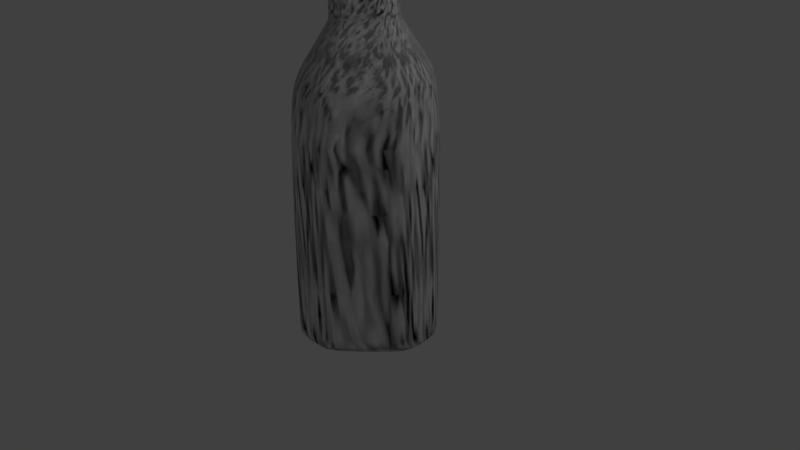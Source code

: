 # Source: bottle.blend  (saved by Blender 2.78.0; exported with 4.5.12 LTS)
import bpy
from mathutils import Matrix  # noqa: F401  (used for matrix-valued properties, if any)

bpy.ops.wm.read_factory_settings(use_empty=True)
scene = bpy.context.scene
scene.name = 'Scene'

# ---- collections
col_collection_1 = bpy.data.collections.new('Collection 1'); scene.collection.children.link(col_collection_1)

# ---- materials (node trees are filled in below, after node groups)
mat_material = bpy.data.materials.new('Material')
mat_material.alpha_threshold = 0.0
mat_material.use_transparent_shadow = False
mat_material.roughness = 0.5
mat_material.line_color = (0.0, 0.0, 0.0, 1.0)

# ---- material node trees

# ---- world
world_world = bpy.data.worlds.new('World'); scene.world = world_world
world_world.color = (0.05088, 0.05088, 0.05088)
world_world.use_sun_shadow = False
world_world.sun_shadow_jitter_overblur = 0.0
world_world.cycles.sampling_method = 'MANUAL'

# ---- cameras
cam_camera = bpy.data.cameras.new('Camera')
cam_camera.clip_end = 100.0
cam_camera.lens = 35.0
cam_camera.sensor_width = 32.0
cam_camera.sensor_height = 18.0
cam_camera.ortho_scale = 7.314
cam_camera.dof.focus_distance = 0.0
cam_camera.dof.aperture_fstop = 128.0

# ---- lights
light_lamp = bpy.data.lights.new('Lamp', 'POINT')
light_lamp.transmission_factor = 0.0
light_lamp.cutoff_distance = 30.0
light_lamp.energy = 100.0
light_lamp.shadow_buffer_clip_start = 1.001
light_lamp.shadow_soft_size = 0.1
light_lamp.shadow_maximum_resolution = 0.006
light_lamp.use_absolute_resolution = True

# ---- meshes
me_cube = bpy.data.meshes.new('Cube')
me_cube.from_pydata([(0.1538, 0.9143, -1.0), (0.3112, 0.8491, -1.0), (0.8491, 0.3112, -1.0), (0.9143, 0.1538, -1.0), (0.9143, -0.1538, -1.0), (0.8491, -0.3112, -1.0), (0.3112, -0.8491, -1.0), (0.1538, -0.9143, -1.0), (-0.1538, -0.9143, -1.0), (-0.3112, -0.8491, -1.0), (-0.8491, -0.3112, -1.0), (-0.9143, -0.1538, -1.0), (-0.9143, 0.1538, -1.0), (-0.8491, 0.3112, -1.0), (-0.3112, 0.8491, -1.0), (-0.1538, 0.9143, -1.0), (1.0, 0.1683, 2.249), (0.9287, 0.3404, 2.249), (0.3404, 0.9287, 2.249), (0.1683, 1.0, 2.249), (0.1683, -1.0, 2.249), (0.3404, -0.9287, 2.249), (0.9287, -0.3404, 2.249), (1.0, -0.1683, 2.249), (-1.0, -0.1683, 2.249), (-0.9287, -0.3404, 2.249), (-0.3404, -0.9287, 2.249), (-0.1683, -1.0, 2.249), (-0.1683, 1.0, 2.249), (-0.3404, 0.9287, 2.249), (-0.9287, 0.3404, 2.249), (-1.0, 0.1683, 2.249), (0.07562, 0.4494, 3.024), (0.153, 0.4173, 3.024), (0.4173, 0.153, 3.024), (0.4494, 0.07562, 3.024), (0.4494, -0.07562, 3.024), (0.4173, -0.153, 3.024), (0.153, -0.4173, 3.024), (0.07562, -0.4494, 3.024), (-0.07562, -0.4494, 3.024), (-0.153, -0.4173, 3.024), (-0.4173, -0.153, 3.024), (-0.4494, -0.07562, 3.024), (-0.4494, 0.07562, 3.024), (-0.4173, 0.153, 3.024), (-0.153, 0.4173, 3.024), (-0.07562, 0.4494, 3.024), (0.07562, 0.4494, 3.565), (0.153, 0.4173, 3.565), (0.4173, 0.153, 3.565), (0.4494, 0.07562, 3.565), (0.4494, -0.07562, 3.565), (0.4173, -0.153, 3.565), (0.153, -0.4173, 3.565), (0.07562, -0.4494, 3.565), (-0.07562, -0.4494, 3.565), (-0.153, -0.4173, 3.565), (-0.4173, -0.153, 3.565), (-0.4494, -0.07562, 3.565), (-0.4494, 0.07562, 3.565), (-0.4173, 0.153, 3.565), (-0.153, 0.4173, 3.565), (-0.07562, 0.4494, 3.565), (0.09308, 0.5532, 3.565), (0.1883, 0.5137, 3.565), (0.5137, 0.1883, 3.565), (0.5532, 0.09308, 3.565), (0.5532, -0.09308, 3.565), (0.5137, -0.1883, 3.565), (0.1883, -0.5137, 3.565), (0.09308, -0.5532, 3.565), (-0.09308, -0.5532, 3.565), (-0.1883, -0.5137, 3.565), (-0.5137, -0.1883, 3.565), (-0.5532, -0.09308, 3.565), (-0.5532, 0.09308, 3.565), (-0.5137, 0.1883, 3.565), (-0.1883, 0.5137, 3.565), (-0.09308, 0.5532, 3.565), (0.09308, 0.5532, 3.946), (0.1883, 0.5137, 3.946), (0.5137, 0.1883, 3.946), (0.5532, 0.09308, 3.946), (0.5532, -0.09308, 3.946), (0.5137, -0.1883, 3.946), (0.1883, -0.5137, 3.946), (0.09308, -0.5532, 3.946), (-0.09308, -0.5532, 3.946), (-0.1883, -0.5137, 3.946), (-0.5137, -0.1883, 3.946), (-0.5532, -0.09308, 3.946), (-0.5532, 0.09308, 3.946), (-0.5137, 0.1883, 3.946), (-0.1883, 0.5137, 3.946), (-0.09308, 0.5532, 3.946), (0.07002, 0.4161, 3.946), (0.1416, 0.3864, 3.946), (0.3864, 0.1416, 3.946), (0.4161, 0.07002, 3.946), (0.4161, -0.07002, 3.946), (0.3864, -0.1416, 3.946), (0.1416, -0.3864, 3.946), (0.07002, -0.4161, 3.946), (-0.07002, -0.4161, 3.946), (-0.1416, -0.3864, 3.946), (-0.3864, -0.1416, 3.946), (-0.4161, -0.07002, 3.946), (-0.4161, 0.07002, 3.946), (-0.3864, 0.1416, 3.946), (-0.1416, 0.3864, 3.946), (-0.07002, 0.4161, 3.946), (0.07002, 0.4161, 3.761), (0.1416, 0.3864, 3.761), (0.3864, 0.1416, 3.761), (0.4161, 0.07002, 3.761), (0.4161, -0.07002, 3.761), (0.3864, -0.1416, 3.761), (0.1416, -0.3864, 3.761), (0.07002, -0.4161, 3.761), (-0.07002, -0.4161, 3.761), (-0.1416, -0.3864, 3.761), (-0.3864, -0.1416, 3.761), (-0.4161, -0.07002, 3.761), (-0.4161, 0.07002, 3.761), (-0.3864, 0.1416, 3.761), (-0.1416, 0.3864, 3.761), (-0.07002, 0.4161, 3.761), (0.05067, 0.3011, 3.761), (0.1025, 0.2797, 3.761), (0.2797, 0.1025, 3.761), (0.3011, 0.05067, 3.761), (0.3011, -0.05067, 3.761), (0.2797, -0.1025, 3.761), (0.1025, -0.2797, 3.761), (0.05067, -0.3011, 3.761), (-0.05067, -0.3011, 3.761), (-0.1025, -0.2797, 3.761), (-0.2797, -0.1025, 3.761), (-0.3011, -0.05067, 3.761), (-0.3011, 0.05067, 3.761), (-0.2797, 0.1025, 3.761), (-0.1025, 0.2797, 3.761), (-0.05067, 0.3011, 3.761), (0.1683, 1.0, -0.8529), (0.3404, 0.9287, -0.8529), (1.0, 0.1683, -0.8529), (0.9287, 0.3404, -0.8529), (1.0, -0.1683, -0.8529), (0.9287, -0.3404, -0.8529), (0.1683, -1.0, -0.8529), (0.3404, -0.9287, -0.8529), (-0.1683, -1.0, -0.8529), (-0.3404, -0.9287, -0.8529), (-1.0, -0.1683, -0.8529), (-0.9287, -0.3404, -0.8529), (-1.0, 0.1683, -0.8529), (-0.9287, 0.3404, -0.8529), (-0.1683, 1.0, -0.8529), (-0.3404, 0.9287, -0.8529), (0.1775, 0.4844, -1.0), (0.08776, 0.5216, -1.0), (0.5216, 0.08776, -1.0), (0.4844, 0.1775, -1.0), (0.4844, -0.1775, -1.0), (0.5216, -0.08776, -1.0), (0.08776, -0.5216, -1.0), (0.1775, -0.4844, -1.0), (-0.1775, -0.4844, -1.0), (-0.08776, -0.5216, -1.0), (-0.5216, -0.08776, -1.0), (-0.4844, -0.1775, -1.0), (-0.4844, 0.1775, -1.0), (-0.5216, 0.08777, -1.0), (-0.08776, 0.5216, -1.0), (-0.1775, 0.4844, -1.0), (-0.2856, -0.7792, 2.476), (-0.7792, -0.2856, 2.476), (-0.839, -0.1412, 2.476), (-0.839, 0.1412, 2.476), (0.1412, 0.839, 2.476), (0.2856, 0.7792, 2.476), (-0.7792, 0.2856, 2.476), (-0.2856, 0.7792, 2.476), (0.839, -0.1412, 2.476), (0.7792, -0.2856, 2.476), (0.7792, 0.2856, 2.476), (-0.1412, -0.839, 2.476), (-0.1412, 0.839, 2.476), (0.839, 0.1412, 2.476), (0.2856, -0.7792, 2.476), (0.1412, -0.839, 2.476), (-0.07562, -0.4494, 3.087), (-0.153, -0.4173, 3.087), (0.07562, -0.4494, 3.087), (-0.4173, -0.153, 3.087), (-0.4494, -0.07562, 3.087), (-0.4494, 0.07562, 3.087), (-0.4173, 0.153, 3.087), (-0.153, 0.4173, 3.087), (-0.07562, 0.4494, 3.087), (0.07562, 0.4494, 3.087), (0.153, 0.4173, 3.087), (0.4173, 0.153, 3.087), (0.4494, 0.07562, 3.087), (0.4494, -0.07562, 3.087), (0.4173, -0.153, 3.087), (0.153, -0.4173, 3.087), (0.1538, 0.9143, -1.0), (0.3112, 0.8491, -1.0), (0.8491, 0.3112, -1.0), (0.9143, 0.1538, -1.0), (0.9143, -0.1538, -1.0), (0.8491, -0.3112, -1.0), (0.3112, -0.8491, -1.0), (0.1538, -0.9143, -1.0), (-0.1538, -0.9143, -1.0), (-0.3112, -0.8491, -1.0), (-0.8491, -0.3112, -1.0), (-0.9143, -0.1538, -1.0), (-0.9143, 0.1538, -1.0), (-0.8491, 0.3112, -1.0), (-0.3112, 0.8491, -1.0), (-0.1538, 0.9143, -1.0), (1.0, 0.1683, 2.249), (0.9287, 0.3404, 2.249), (0.3404, 0.9287, 2.249), (0.1683, 1.0, 2.249), (0.1683, -1.0, 2.249), (0.3404, -0.9287, 2.249), (0.9287, -0.3404, 2.249), (1.0, -0.1683, 2.249), (-1.0, -0.1683, 2.249), (-0.9287, -0.3404, 2.249), (-0.3404, -0.9287, 2.249), (-0.1683, -1.0, 2.249), (-0.1683, 1.0, 2.249), (-0.3404, 0.9287, 2.249), (-0.9287, 0.3404, 2.249), (-1.0, 0.1683, 2.249), (0.07562, 0.4494, 3.024), (0.153, 0.4173, 3.024), (0.4173, 0.153, 3.024), (0.4494, 0.07562, 3.024), (0.4494, -0.07562, 3.024), (0.4173, -0.153, 3.024), (0.153, -0.4173, 3.024), (0.07562, -0.4494, 3.024), (-0.07562, -0.4494, 3.024), (-0.153, -0.4173, 3.024), (-0.4173, -0.153, 3.024), (-0.4494, -0.07562, 3.024), (-0.4494, 0.07562, 3.024), (-0.4173, 0.153, 3.024), (-0.153, 0.4173, 3.024), (-0.07562, 0.4494, 3.024), (0.07562, 0.4494, 3.565), (0.153, 0.4173, 3.565), (0.4173, 0.153, 3.565), (0.4494, 0.07562, 3.565), (0.4494, -0.07562, 3.565), (0.4173, -0.153, 3.565), (0.153, -0.4173, 3.565), (0.07562, -0.4494, 3.565), (-0.07562, -0.4494, 3.565), (-0.153, -0.4173, 3.565), (-0.4173, -0.153, 3.565), (-0.4494, -0.07562, 3.565), (-0.4494, 0.07562, 3.565), (-0.4173, 0.153, 3.565), (-0.153, 0.4173, 3.565), (-0.07562, 0.4494, 3.565), (0.09308, 0.5532, 3.565), (0.1883, 0.5137, 3.565), (0.5137, 0.1883, 3.565), (0.5532, 0.09308, 3.565), (0.5532, -0.09308, 3.565), (0.5137, -0.1883, 3.565), (0.1883, -0.5137, 3.565), (0.09308, -0.5532, 3.565), (-0.09308, -0.5532, 3.565), (-0.1883, -0.5137, 3.565), (-0.5137, -0.1883, 3.565), (-0.5532, -0.09308, 3.565), (-0.5532, 0.09308, 3.565), (-0.5137, 0.1883, 3.565), (-0.1883, 0.5137, 3.565), (-0.09308, 0.5532, 3.565), (0.09308, 0.5532, 3.946), (0.1883, 0.5137, 3.946), (0.5137, 0.1883, 3.946), (0.5532, 0.09308, 3.946), (0.5532, -0.09308, 3.946), (0.5137, -0.1883, 3.946), (0.1883, -0.5137, 3.946), (0.09308, -0.5532, 3.946), (-0.09308, -0.5532, 3.946), (-0.1883, -0.5137, 3.946), (-0.5137, -0.1883, 3.946), (-0.5532, -0.09308, 3.946), (-0.5532, 0.09308, 3.946), (-0.5137, 0.1883, 3.946), (-0.1883, 0.5137, 3.946), (-0.09308, 0.5532, 3.946), (0.07002, 0.4161, 3.946), (0.1416, 0.3864, 3.946), (0.3864, 0.1416, 3.946), (0.4161, 0.07002, 3.946), (0.4161, -0.07002, 3.946), (0.3864, -0.1416, 3.946), (0.1416, -0.3864, 3.946), (0.07002, -0.4161, 3.946), (-0.07002, -0.4161, 3.946), (-0.1416, -0.3864, 3.946), (-0.3864, -0.1416, 3.946), (-0.4161, -0.07002, 3.946), (-0.4161, 0.07002, 3.946), (-0.3864, 0.1416, 3.946), (-0.1416, 0.3864, 3.946), (-0.07002, 0.4161, 3.946), (0.07002, 0.4161, 3.761), (0.1416, 0.3864, 3.761), (0.3864, 0.1416, 3.761), (0.4161, 0.07002, 3.761), (0.4161, -0.07002, 3.761), (0.3864, -0.1416, 3.761), (0.1416, -0.3864, 3.761), (0.07002, -0.4161, 3.761), (-0.07002, -0.4161, 3.761), (-0.1416, -0.3864, 3.761), (-0.3864, -0.1416, 3.761), (-0.4161, -0.07002, 3.761), (-0.4161, 0.07002, 3.761), (-0.3864, 0.1416, 3.761), (-0.1416, 0.3864, 3.761), (-0.07002, 0.4161, 3.761), (0.05067, 0.3011, 3.761), (0.1025, 0.2797, 3.761), (0.2797, 0.1025, 3.761), (0.3011, 0.05067, 3.761), (0.3011, -0.05067, 3.761), (0.2797, -0.1025, 3.761), (0.1025, -0.2797, 3.761), (0.05067, -0.3011, 3.761), (-0.05067, -0.3011, 3.761), (-0.1025, -0.2797, 3.761), (-0.2797, -0.1025, 3.761), (-0.3011, -0.05067, 3.761), (-0.3011, 0.05067, 3.761), (-0.2797, 0.1025, 3.761), (-0.1025, 0.2797, 3.761), (-0.05067, 0.3011, 3.761), (0.1683, 1.0, -0.8529), (0.3404, 0.9287, -0.8529), (1.0, 0.1683, -0.8529), (0.9287, 0.3404, -0.8529), (1.0, -0.1683, -0.8529), (0.9287, -0.3404, -0.8529), (0.1683, -1.0, -0.8529), (0.3404, -0.9287, -0.8529), (-0.1683, -1.0, -0.8529), (-0.3404, -0.9287, -0.8529), (-1.0, -0.1683, -0.8529), (-0.9287, -0.3404, -0.8529), (-1.0, 0.1683, -0.8529), (-0.9287, 0.3404, -0.8529), (-0.1683, 1.0, -0.8529), (-0.3404, 0.9287, -0.8529), (0.1775, 0.4844, -1.0), (0.08776, 0.5216, -1.0), (0.5216, 0.08776, -1.0), (0.4844, 0.1775, -1.0), (0.4844, -0.1775, -1.0), (0.5216, -0.08776, -1.0), (0.08776, -0.5216, -1.0), (0.1775, -0.4844, -1.0), (-0.1775, -0.4844, -1.0), (-0.08776, -0.5216, -1.0), (-0.5216, -0.08776, -1.0), (-0.4844, -0.1775, -1.0), (-0.4844, 0.1775, -1.0), (-0.5216, 0.08777, -1.0), (-0.08776, 0.5216, -1.0), (-0.1775, 0.4844, -1.0), (-0.2856, -0.7792, 2.476), (-0.7792, -0.2856, 2.476), (-0.839, -0.1412, 2.476), (-0.839, 0.1412, 2.476), (0.1412, 0.839, 2.476), (0.2856, 0.7792, 2.476), (-0.7792, 0.2856, 2.476), (-0.2856, 0.7792, 2.476), (0.839, -0.1412, 2.476), (0.7792, -0.2856, 2.476), (0.7792, 0.2856, 2.476), (-0.1412, -0.839, 2.476), (-0.1412, 0.839, 2.476), (0.839, 0.1412, 2.476), (0.2856, -0.7792, 2.476), (0.1412, -0.839, 2.476), (-0.07562, -0.4494, 3.087), (-0.153, -0.4173, 3.087), (0.07562, -0.4494, 3.087), (-0.4173, -0.153, 3.087), (-0.4494, -0.07562, 3.087), (-0.4494, 0.07562, 3.087), (-0.4173, 0.153, 3.087), (-0.153, 0.4173, 3.087), (-0.07562, 0.4494, 3.087), (0.07562, 0.4494, 3.087), (0.153, 0.4173, 3.087), (0.4173, 0.153, 3.087), (0.4494, 0.07562, 3.087), (0.4494, -0.07562, 3.087), (0.4173, -0.153, 3.087), (0.153, -0.4173, 3.087)], [], [(146, 16, 23, 148), (153, 26, 25, 155), (157, 30, 29, 159), (149, 22, 21, 151), (144, 0, 15, 158), (150, 20, 27, 152), (154, 24, 31, 156), (177, 176, 41, 42), (145, 18, 17, 147), (144, 19, 18, 145), (146, 3, 2, 147), (148, 23, 22, 149), (150, 7, 6, 151), (152, 27, 26, 153), (154, 11, 10, 155), (156, 31, 30, 157), (158, 15, 14, 159), (8, 9, 168, 169), (193, 192, 56, 57), (179, 178, 43, 44), (181, 180, 32, 33), (183, 182, 45, 46), (185, 184, 36, 37), (186, 181, 33, 34), (176, 187, 40, 41), (182, 179, 44, 45), (180, 188, 47, 32), (189, 186, 34, 35), (191, 190, 38, 39), (184, 189, 35, 36), (178, 177, 42, 43), (188, 183, 46, 47), (190, 185, 37, 38), (187, 191, 39, 40), (48, 63, 79, 64), (192, 194, 55, 56), (196, 195, 58, 59), (195, 193, 57, 58), (198, 197, 60, 61), (197, 196, 59, 60), (200, 199, 62, 63), (202, 201, 48, 49), (199, 198, 61, 62), (203, 202, 49, 50), (204, 203, 50, 51), (201, 200, 63, 48), (206, 205, 52, 53), (205, 204, 51, 52), (194, 207, 54, 55), (207, 206, 53, 54), (76, 75, 91, 92), (53, 52, 68, 69), (52, 51, 67, 68), (55, 54, 70, 71), (54, 53, 69, 70), (57, 56, 72, 73), (56, 55, 71, 72), (59, 58, 74, 75), (58, 57, 73, 74), (61, 60, 76, 77), (60, 59, 75, 76), (63, 62, 78, 79), (49, 48, 64, 65), (62, 61, 77, 78), (50, 49, 65, 66), (51, 50, 66, 67), (88, 87, 103, 104), (79, 78, 94, 95), (65, 64, 80, 81), (78, 77, 93, 94), (66, 65, 81, 82), (67, 66, 82, 83), (64, 79, 95, 80), (69, 68, 84, 85), (68, 67, 83, 84), (71, 70, 86, 87), (70, 69, 85, 86), (73, 72, 88, 89), (72, 71, 87, 88), (75, 74, 90, 91), (74, 73, 89, 90), (77, 76, 92, 93), (101, 100, 116, 117), (91, 90, 106, 107), (90, 89, 105, 106), (93, 92, 108, 109), (92, 91, 107, 108), (95, 94, 110, 111), (81, 80, 96, 97), (94, 93, 109, 110), (82, 81, 97, 98), (83, 82, 98, 99), (80, 95, 111, 96), (85, 84, 100, 101), (84, 83, 99, 100), (87, 86, 102, 103), (86, 85, 101, 102), (89, 88, 104, 105), (121, 120, 136, 137), (100, 99, 115, 116), (103, 102, 118, 119), (102, 101, 117, 118), (105, 104, 120, 121), (104, 103, 119, 120), (107, 106, 122, 123), (106, 105, 121, 122), (109, 108, 124, 125), (108, 107, 123, 124), (111, 110, 126, 127), (97, 96, 112, 113), (110, 109, 125, 126), (98, 97, 113, 114), (99, 98, 114, 115), (96, 111, 127, 112), (131, 130, 129, 128, 143, 142, 141, 140, 139, 138, 137, 136, 135, 134, 133, 132), (120, 119, 135, 136), (123, 122, 138, 139), (122, 121, 137, 138), (125, 124, 140, 141), (124, 123, 139, 140), (127, 126, 142, 143), (113, 112, 128, 129), (126, 125, 141, 142), (114, 113, 129, 130), (115, 114, 130, 131), (112, 127, 143, 128), (117, 116, 132, 133), (116, 115, 131, 132), (119, 118, 134, 135), (118, 117, 133, 134), (28, 158, 159, 29), (12, 156, 157, 13), (24, 154, 155, 25), (8, 152, 153, 9), (20, 150, 151, 21), (4, 148, 149, 5), (16, 146, 147, 17), (0, 144, 145, 1), (1, 145, 147, 2), (11, 154, 156, 12), (7, 150, 152, 8), (19, 144, 158, 28), (5, 149, 151, 6), (13, 157, 159, 14), (9, 153, 155, 10), (3, 146, 148, 4), (161, 160, 163, 162, 165, 164, 167, 166, 169, 168, 171, 170, 173, 172, 175, 174), (12, 13, 172, 173), (13, 14, 175, 172), (15, 0, 161, 174), (1, 2, 163, 160), (3, 4, 165, 162), (5, 6, 167, 164), (2, 3, 162, 163), (7, 8, 169, 166), (6, 7, 166, 167), (10, 11, 170, 171), (9, 10, 171, 168), (0, 1, 160, 161), (14, 15, 174, 175), (4, 5, 164, 165), (11, 12, 173, 170), (27, 20, 191, 187), (21, 22, 185, 190), (28, 29, 183, 188), (24, 25, 177, 178), (23, 16, 189, 184), (20, 21, 190, 191), (16, 17, 186, 189), (19, 28, 188, 180), (30, 31, 179, 182), (26, 27, 187, 176), (17, 18, 181, 186), (22, 23, 184, 185), (29, 30, 182, 183), (18, 19, 180, 181), (31, 24, 178, 179), (25, 26, 176, 177), (38, 37, 206, 207), (39, 38, 207, 194), (36, 35, 204, 205), (37, 36, 205, 206), (32, 47, 200, 201), (35, 34, 203, 204), (34, 33, 202, 203), (46, 45, 198, 199), (33, 32, 201, 202), (47, 46, 199, 200), (44, 43, 196, 197), (45, 44, 197, 198), (42, 41, 193, 195), (43, 42, 195, 196), (40, 39, 194, 192), (41, 40, 192, 193), (354, 356, 231, 224), (361, 363, 233, 234), (365, 367, 237, 238), (357, 359, 229, 230), (352, 366, 223, 208), (358, 360, 235, 228), (362, 364, 239, 232), (385, 250, 249, 384), (353, 355, 225, 226), (352, 353, 226, 227), (354, 355, 210, 211), (356, 357, 230, 231), (358, 359, 214, 215), (360, 361, 234, 235), (362, 363, 218, 219), (364, 365, 238, 239), (366, 367, 222, 223), (216, 377, 376, 217), (401, 265, 264, 400), (387, 252, 251, 386), (389, 241, 240, 388), (391, 254, 253, 390), (393, 245, 244, 392), (394, 242, 241, 389), (384, 249, 248, 395), (390, 253, 252, 387), (388, 240, 255, 396), (397, 243, 242, 394), (399, 247, 246, 398), (392, 244, 243, 397), (386, 251, 250, 385), (396, 255, 254, 391), (398, 246, 245, 393), (395, 248, 247, 399), (256, 272, 287, 271), (400, 264, 263, 402), (404, 267, 266, 403), (403, 266, 265, 401), (406, 269, 268, 405), (405, 268, 267, 404), (408, 271, 270, 407), (410, 257, 256, 409), (407, 270, 269, 406), (411, 258, 257, 410), (412, 259, 258, 411), (409, 256, 271, 408), (414, 261, 260, 413), (413, 260, 259, 412), (402, 263, 262, 415), (415, 262, 261, 414), (284, 300, 299, 283), (261, 277, 276, 260), (260, 276, 275, 259), (263, 279, 278, 262), (262, 278, 277, 261), (265, 281, 280, 264), (264, 280, 279, 263), (267, 283, 282, 266), (266, 282, 281, 265), (269, 285, 284, 268), (268, 284, 283, 267), (271, 287, 286, 270), (257, 273, 272, 256), (270, 286, 285, 269), (258, 274, 273, 257), (259, 275, 274, 258), (296, 312, 311, 295), (287, 303, 302, 286), (273, 289, 288, 272), (286, 302, 301, 285), (274, 290, 289, 273), (275, 291, 290, 274), (272, 288, 303, 287), (277, 293, 292, 276), (276, 292, 291, 275), (279, 295, 294, 278), (278, 294, 293, 277), (281, 297, 296, 280), (280, 296, 295, 279), (283, 299, 298, 282), (282, 298, 297, 281), (285, 301, 300, 284), (309, 325, 324, 308), (299, 315, 314, 298), (298, 314, 313, 297), (301, 317, 316, 300), (300, 316, 315, 299), (303, 319, 318, 302), (289, 305, 304, 288), (302, 318, 317, 301), (290, 306, 305, 289), (291, 307, 306, 290), (288, 304, 319, 303), (293, 309, 308, 292), (292, 308, 307, 291), (295, 311, 310, 294), (294, 310, 309, 293), (297, 313, 312, 296), (329, 345, 344, 328), (308, 324, 323, 307), (311, 327, 326, 310), (310, 326, 325, 309), (313, 329, 328, 312), (312, 328, 327, 311), (315, 331, 330, 314), (314, 330, 329, 313), (317, 333, 332, 316), (316, 332, 331, 315), (319, 335, 334, 318), (305, 321, 320, 304), (318, 334, 333, 317), (306, 322, 321, 305), (307, 323, 322, 306), (304, 320, 335, 319), (339, 340, 341, 342, 343, 344, 345, 346, 347, 348, 349, 350, 351, 336, 337, 338), (328, 344, 343, 327), (331, 347, 346, 330), (330, 346, 345, 329), (333, 349, 348, 332), (332, 348, 347, 331), (335, 351, 350, 334), (321, 337, 336, 320), (334, 350, 349, 333), (322, 338, 337, 321), (323, 339, 338, 322), (320, 336, 351, 335), (325, 341, 340, 324), (324, 340, 339, 323), (327, 343, 342, 326), (326, 342, 341, 325), (236, 237, 367, 366), (220, 221, 365, 364), (232, 233, 363, 362), (216, 217, 361, 360), (228, 229, 359, 358), (212, 213, 357, 356), (224, 225, 355, 354), (208, 209, 353, 352), (209, 210, 355, 353), (219, 220, 364, 362), (215, 216, 360, 358), (227, 236, 366, 352), (213, 214, 359, 357), (221, 222, 367, 365), (217, 218, 363, 361), (211, 212, 356, 354), (369, 382, 383, 380, 381, 378, 379, 376, 377, 374, 375, 372, 373, 370, 371, 368), (220, 381, 380, 221), (221, 380, 383, 222), (223, 382, 369, 208), (209, 368, 371, 210), (211, 370, 373, 212), (213, 372, 375, 214), (210, 371, 370, 211), (215, 374, 377, 216), (214, 375, 374, 215), (218, 379, 378, 219), (217, 376, 379, 218), (208, 369, 368, 209), (222, 383, 382, 223), (212, 373, 372, 213), (219, 378, 381, 220), (235, 395, 399, 228), (229, 398, 393, 230), (236, 396, 391, 237), (232, 386, 385, 233), (231, 392, 397, 224), (228, 399, 398, 229), (224, 397, 394, 225), (227, 388, 396, 236), (238, 390, 387, 239), (234, 384, 395, 235), (225, 394, 389, 226), (230, 393, 392, 231), (237, 391, 390, 238), (226, 389, 388, 227), (239, 387, 386, 232), (233, 385, 384, 234), (246, 415, 414, 245), (247, 402, 415, 246), (244, 413, 412, 243), (245, 414, 413, 244), (240, 409, 408, 255), (243, 412, 411, 242), (242, 411, 410, 241), (254, 407, 406, 253), (241, 410, 409, 240), (255, 408, 407, 254), (252, 405, 404, 251), (253, 406, 405, 252), (250, 403, 401, 249), (251, 404, 403, 250), (248, 400, 402, 247), (249, 401, 400, 248)])
me_cube.polygons.foreach_set('use_smooth', [True] * 388)
_k = {(48, 49): 0.49804, (50, 51): 0.49804, (52, 53): 0.49804, (54, 55): 0.49804, (56, 57): 0.49804, (58, 59): 0.49804, (60, 61): 0.49804, (62, 63): 0.49804, (49, 50): 0.49804, (48, 63): 0.49804, (51, 52): 0.49804, (53, 54): 0.49804, (55, 56): 0.49804, (57, 58): 0.49804, (59, 60): 0.49804, (61, 62): 0.49804, (64, 65): 0.49804, (66, 67): 0.49804, (68, 69): 0.49804, (70, 71): 0.49804, (72, 73): 0.49804, (74, 75): 0.49804, (76, 77): 0.49804, (78, 79): 0.49804, (65, 66): 0.49804, (64, 79): 0.49804, (67, 68): 0.49804, (69, 70): 0.49804, (71, 72): 0.49804, (73, 74): 0.49804, (75, 76): 0.49804, (77, 78): 0.49804, (80, 81): 0.49804, (82, 83): 0.49804, (84, 85): 0.49804, (86, 87): 0.49804, (88, 89): 0.49804, (90, 91): 0.49804, (92, 93): 0.49804, (94, 95): 0.49804, (81, 82): 0.49804, (80, 95): 0.49804, (83, 84): 0.49804, (85, 86): 0.49804, (87, 88): 0.49804, (89, 90): 0.49804, (91, 92): 0.49804, (93, 94): 0.49804, (96, 97): 0.49804, (98, 99): 0.49804, (100, 101): 0.49804, (102, 103): 0.49804, (104, 105): 0.49804, (106, 107): 0.49804, (108, 109): 0.49804, (110, 111): 0.49804, (97, 98): 0.49804, (96, 111): 0.49804, (99, 100): 0.49804, (101, 102): 0.49804, (103, 104): 0.49804, (105, 106): 0.49804, (107, 108): 0.49804, (109, 110): 0.49804, (112, 113): 0.49804, (114, 115): 0.49804, (116, 117): 0.49804, (118, 119): 0.49804, (120, 121): 0.49804, (122, 123): 0.49804, (124, 125): 0.49804, (126, 127): 0.49804, (113, 114): 0.49804, (112, 127): 0.49804, (115, 116): 0.49804, (117, 118): 0.49804, (119, 120): 0.49804, (121, 122): 0.49804, (123, 124): 0.49804, (125, 126): 0.49804, (128, 129): 0.49804, (130, 131): 0.49804, (132, 133): 0.49804, (134, 135): 0.49804, (136, 137): 0.49804, (138, 139): 0.49804, (140, 141): 0.49804, (142, 143): 0.49804, (129, 130): 0.49804, (128, 143): 0.49804, (131, 132): 0.49804, (133, 134): 0.49804, (135, 136): 0.49804, (137, 138): 0.49804, (139, 140): 0.49804, (141, 142): 0.49804, (158, 159): 0.49804, (156, 157): 0.49804, (154, 155): 0.49804, (152, 153): 0.49804, (150, 151): 0.49804, (148, 149): 0.49804, (146, 147): 0.49804, (144, 145): 0.49804, (145, 147): 0.49804, (154, 156): 0.49804, (150, 152): 0.49804, (144, 158): 0.49804, (149, 151): 0.49804, (157, 159): 0.49804, (153, 155): 0.49804, (146, 148): 0.49804, (256, 257): 0.49804, (258, 259): 0.49804, (260, 261): 0.49804, (262, 263): 0.49804, (264, 265): 0.49804, (266, 267): 0.49804, (268, 269): 0.49804, (270, 271): 0.49804, (257, 258): 0.49804, (256, 271): 0.49804, (259, 260): 0.49804, (261, 262): 0.49804, (263, 264): 0.49804, (265, 266): 0.49804, (267, 268): 0.49804, (269, 270): 0.49804, (272, 273): 0.49804, (274, 275): 0.49804, (276, 277): 0.49804, (278, 279): 0.49804, (280, 281): 0.49804, (282, 283): 0.49804, (284, 285): 0.49804, (286, 287): 0.49804, (273, 274): 0.49804, (272, 287): 0.49804, (275, 276): 0.49804, (277, 278): 0.49804, (279, 280): 0.49804, (281, 282): 0.49804, (283, 284): 0.49804, (285, 286): 0.49804, (288, 289): 0.49804, (290, 291): 0.49804, (292, 293): 0.49804, (294, 295): 0.49804, (296, 297): 0.49804, (298, 299): 0.49804, (300, 301): 0.49804, (302, 303): 0.49804, (289, 290): 0.49804, (288, 303): 0.49804, (291, 292): 0.49804, (293, 294): 0.49804, (295, 296): 0.49804, (297, 298): 0.49804, (299, 300): 0.49804, (301, 302): 0.49804, (304, 305): 0.49804, (306, 307): 0.49804, (308, 309): 0.49804, (310, 311): 0.49804, (312, 313): 0.49804, (314, 315): 0.49804, (316, 317): 0.49804, (318, 319): 0.49804, (305, 306): 0.49804, (304, 319): 0.49804, (307, 308): 0.49804, (309, 310): 0.49804, (311, 312): 0.49804, (313, 314): 0.49804, (315, 316): 0.49804, (317, 318): 0.49804, (320, 321): 0.49804, (322, 323): 0.49804, (324, 325): 0.49804, (326, 327): 0.49804, (328, 329): 0.49804, (330, 331): 0.49804, (332, 333): 0.49804, (334, 335): 0.49804, (321, 322): 0.49804, (320, 335): 0.49804, (323, 324): 0.49804, (325, 326): 0.49804, (327, 328): 0.49804, (329, 330): 0.49804, (331, 332): 0.49804, (333, 334): 0.49804, (336, 337): 0.49804, (338, 339): 0.49804, (340, 341): 0.49804, (342, 343): 0.49804, (344, 345): 0.49804, (346, 347): 0.49804, (348, 349): 0.49804, (350, 351): 0.49804, (337, 338): 0.49804, (336, 351): 0.49804, (339, 340): 0.49804, (341, 342): 0.49804, (343, 344): 0.49804, (345, 346): 0.49804, (347, 348): 0.49804, (349, 350): 0.49804, (366, 367): 0.49804, (364, 365): 0.49804, (362, 363): 0.49804, (360, 361): 0.49804, (358, 359): 0.49804, (356, 357): 0.49804, (354, 355): 0.49804, (352, 353): 0.49804, (353, 355): 0.49804, (362, 364): 0.49804, (358, 360): 0.49804, (352, 366): 0.49804, (357, 359): 0.49804, (365, 367): 0.49804, (361, 363): 0.49804, (354, 356): 0.49804}
me_cube.attributes.new('crease_edge', 'FLOAT', 'EDGE').data.foreach_set('value', [_k.get((min(e.vertices), max(e.vertices)), 0.0) for e in me_cube.edges])
_uv = me_cube.uv_layers.new(name='UVMap')
_uv.uv.foreach_set('vector', [0.1796, 0.03125, 0.2333, 0.3974, 0.1961, 0.4071, 0.1363, 0.03695, 0.6977, 0.04613, 0.6335, 0.3996, 0.5568, 0.3835, 0.5939, 0.03127, 0.5068, 0.02317, 0.4804, 0.3747, 0.4081, 0.3746, 0.4004, 0.01873, 0.1125, 0.04052, 0.174, 0.4149, 0.0732, 0.4617, 0.003092, 0.05749, 0.335, 0.01969, 0.3344, 0.001039, 0.3772, 0.0001316, 0.3773, 0.01875, 0.7614, 0.0573, 0.6917, 0.4175, 0.6547, 0.4047, 0.7204, 0.04995, 0.5712, 0.0287, 0.536, 0.3794, 0.5013, 0.3754, 0.5297, 0.02479, 0.5407, 0.4511, 0.612, 0.4634, 0.5906, 0.5272, 0.5246, 0.5187, 0.3117, 0.0208, 0.3307, 0.3793, 0.2551, 0.3938, 0.2032, 0.02853, 0.335, 0.01969, 0.3519, 0.3763, 0.3307, 0.3793, 0.3117, 0.0208, 0.1796, 0.03125, 0.1773, 0.01226, 0.2014, 0.009558, 0.2032, 0.02853, 0.1363, 0.03695, 0.1961, 0.4071, 0.174, 0.4149, 0.1125, 0.04052, 0.7614, 0.0573, 0.7646, 0.03953, 0.787, 0.04384, 0.7836, 0.06147, 0.7204, 0.04995, 0.6547, 0.4047, 0.6335, 0.3996, 0.6977, 0.04613, 0.5712, 0.0287, 0.5731, 0.01048, 0.5962, 0.01308, 0.5939, 0.03127, 0.5297, 0.02479, 0.5013, 0.3754, 0.4804, 0.3747, 0.5068, 0.02317, 0.3773, 0.01875, 0.3772, 0.0001316, 0.4008, 0.0001314, 0.4004, 0.01873, 0.9346, 0.8566, 0.9257, 0.8781, 0.8702, 0.8577, 0.8748, 0.8465, 0.5807, 0.5725, 0.5939, 0.5753, 0.5844, 0.6201, 0.5708, 0.6177, 0.4932, 0.4446, 0.5235, 0.4478, 0.5111, 0.5162, 0.4851, 0.5138, 0.3399, 0.4494, 0.3574, 0.4471, 0.3629, 0.5178, 0.349, 0.5194, 0.4056, 0.4453, 0.4758, 0.4438, 0.4712, 0.5129, 0.4031, 0.5159, 0.2031, 0.4816, 0.2206, 0.4754, 0.2452, 0.5437, 0.2323, 0.5483, 0.2692, 0.4639, 0.3399, 0.4494, 0.349, 0.5194, 0.2833, 0.5341, 0.612, 0.4634, 0.6291, 0.4676, 0.6035, 0.5304, 0.5906, 0.5272, 0.4758, 0.4438, 0.4932, 0.4446, 0.4851, 0.5138, 0.4712, 0.5129, 0.3574, 0.4471, 0.3881, 0.4449, 0.3892, 0.5158, 0.3629, 0.5178, 0.2515, 0.467, 0.2692, 0.4639, 0.2833, 0.5341, 0.2698, 0.5366, 0.6594, 0.4775, 0.6761, 0.4849, 0.6388, 0.5424, 0.6271, 0.5375, 0.2206, 0.4754, 0.2515, 0.467, 0.2698, 0.5366, 0.2452, 0.5437, 0.5235, 0.4478, 0.5407, 0.4511, 0.5246, 0.5187, 0.5111, 0.5162, 0.3881, 0.4449, 0.4056, 0.4453, 0.4031, 0.5159, 0.3892, 0.5158, 0.1258, 0.5181, 0.2031, 0.4816, 0.2323, 0.5483, 0.1784, 0.5744, 0.6291, 0.4676, 0.6594, 0.4775, 0.6271, 0.5375, 0.6035, 0.5304, 0.3706, 0.6103, 0.3943, 0.6077, 0.3943, 0.6227, 0.3728, 0.6245, 0.5939, 0.5753, 0.6177, 0.5806, 0.6084, 0.6236, 0.5844, 0.6201, 0.5061, 0.5621, 0.5197, 0.5646, 0.5147, 0.6105, 0.5012, 0.6081, 0.5197, 0.5646, 0.5807, 0.5725, 0.5708, 0.6177, 0.5147, 0.6105, 0.4674, 0.5596, 0.4812, 0.5603, 0.4773, 0.6068, 0.4637, 0.6062, 0.4812, 0.5603, 0.5061, 0.5621, 0.5012, 0.6081, 0.4773, 0.6068, 0.3917, 0.5617, 0.4055, 0.5619, 0.4079, 0.6079, 0.3943, 0.6077, 0.3531, 0.5657, 0.3668, 0.5641, 0.3706, 0.6103, 0.3571, 0.612, 0.4055, 0.5619, 0.4674, 0.5596, 0.4637, 0.6062, 0.4079, 0.6079, 0.293, 0.5784, 0.3531, 0.5657, 0.3571, 0.612, 0.3027, 0.6228, 0.2796, 0.5807, 0.293, 0.5784, 0.3027, 0.6228, 0.2894, 0.6247, 0.3668, 0.5641, 0.3917, 0.5617, 0.3943, 0.6077, 0.3706, 0.6103, 0.2433, 0.5913, 0.256, 0.5873, 0.2668, 0.6309, 0.2542, 0.6342, 0.256, 0.5873, 0.2796, 0.5807, 0.2894, 0.6247, 0.2668, 0.6309, 0.6177, 0.5806, 0.6303, 0.5839, 0.6217, 0.6254, 0.6084, 0.6236, 0.1903, 0.6098, 0.2433, 0.5913, 0.2542, 0.6342, 0.2023, 0.6453, 0.4771, 0.6212, 0.4987, 0.623, 0.4959, 0.6645, 0.4762, 0.6627, 0.2542, 0.6342, 0.2668, 0.6309, 0.2708, 0.6443, 0.2593, 0.6467, 0.2668, 0.6309, 0.2894, 0.6247, 0.2917, 0.6394, 0.2708, 0.6443, 0.6084, 0.6236, 0.6217, 0.6254, 0.6198, 0.6408, 0.6056, 0.6394, 0.2023, 0.6453, 0.2542, 0.6342, 0.2593, 0.6467, 0.1992, 0.6584, 0.5708, 0.6177, 0.5844, 0.6201, 0.5824, 0.6349, 0.5706, 0.6321, 0.5844, 0.6201, 0.6084, 0.6236, 0.6056, 0.6394, 0.5824, 0.6349, 0.5012, 0.6081, 0.5147, 0.6105, 0.5105, 0.6234, 0.4987, 0.623, 0.5147, 0.6105, 0.5708, 0.6177, 0.5706, 0.6321, 0.5105, 0.6234, 0.4637, 0.6062, 0.4773, 0.6068, 0.4771, 0.6212, 0.4655, 0.6202, 0.4773, 0.6068, 0.5012, 0.6081, 0.4987, 0.623, 0.4771, 0.6212, 0.3943, 0.6077, 0.4079, 0.6079, 0.4059, 0.6212, 0.3943, 0.6227, 0.3571, 0.612, 0.3706, 0.6103, 0.3728, 0.6245, 0.3612, 0.6254, 0.4079, 0.6079, 0.4637, 0.6062, 0.4655, 0.6202, 0.4059, 0.6212, 0.3027, 0.6228, 0.3571, 0.612, 0.3612, 0.6254, 0.3028, 0.6361, 0.2894, 0.6247, 0.3027, 0.6228, 0.3028, 0.6361, 0.2917, 0.6394, 0.5745, 0.678, 0.5952, 0.6847, 0.5887, 0.702, 0.568, 0.6958, 0.3943, 0.6227, 0.4059, 0.6212, 0.4094, 0.6636, 0.3983, 0.6637, 0.3612, 0.6254, 0.3728, 0.6245, 0.3788, 0.6652, 0.3678, 0.6673, 0.4059, 0.6212, 0.4655, 0.6202, 0.465, 0.6629, 0.4094, 0.6636, 0.3028, 0.6361, 0.3612, 0.6254, 0.3678, 0.6673, 0.313, 0.6773, 0.2917, 0.6394, 0.3028, 0.6361, 0.313, 0.6773, 0.302, 0.6792, 0.3728, 0.6245, 0.3943, 0.6227, 0.3983, 0.6637, 0.3788, 0.6652, 0.2593, 0.6467, 0.2708, 0.6443, 0.2825, 0.6839, 0.2717, 0.6878, 0.2708, 0.6443, 0.2917, 0.6394, 0.302, 0.6792, 0.2825, 0.6839, 0.6056, 0.6394, 0.6198, 0.6408, 0.6071, 0.6899, 0.5952, 0.6847, 0.1992, 0.6584, 0.2593, 0.6467, 0.2717, 0.6878, 0.2133, 0.7124, 0.5706, 0.6321, 0.5824, 0.6349, 0.5745, 0.678, 0.563, 0.676, 0.5824, 0.6349, 0.6056, 0.6394, 0.5952, 0.6847, 0.5745, 0.678, 0.4987, 0.623, 0.5105, 0.6234, 0.507, 0.6663, 0.4959, 0.6645, 0.5105, 0.6234, 0.5706, 0.6321, 0.563, 0.676, 0.507, 0.6663, 0.4655, 0.6202, 0.4771, 0.6212, 0.4762, 0.6627, 0.465, 0.6629, 0.2749, 0.7056, 0.2864, 0.7024, 0.2938, 0.7285, 0.2835, 0.7317, 0.4959, 0.6645, 0.507, 0.6663, 0.5063, 0.6841, 0.4947, 0.6823, 0.507, 0.6663, 0.563, 0.676, 0.5565, 0.6922, 0.5063, 0.6841, 0.465, 0.6629, 0.4762, 0.6627, 0.4736, 0.6809, 0.4619, 0.6798, 0.4762, 0.6627, 0.4959, 0.6645, 0.4947, 0.6823, 0.4736, 0.6809, 0.3983, 0.6637, 0.4094, 0.6636, 0.4119, 0.681, 0.4002, 0.6814, 0.3678, 0.6673, 0.3788, 0.6652, 0.3793, 0.6836, 0.3676, 0.6845, 0.4094, 0.6636, 0.465, 0.6629, 0.4619, 0.6798, 0.4119, 0.681, 0.313, 0.6773, 0.3678, 0.6673, 0.3676, 0.6845, 0.3184, 0.6941, 0.302, 0.6792, 0.313, 0.6773, 0.3184, 0.6941, 0.3069, 0.6965, 0.3788, 0.6652, 0.3983, 0.6637, 0.4002, 0.6814, 0.3793, 0.6836, 0.2717, 0.6878, 0.2825, 0.6839, 0.2864, 0.7024, 0.2749, 0.7056, 0.2825, 0.6839, 0.302, 0.6792, 0.3069, 0.6965, 0.2864, 0.7024, 0.5952, 0.6847, 0.6071, 0.6899, 0.5991, 0.7068, 0.5887, 0.702, 0.2133, 0.7124, 0.2717, 0.6878, 0.2749, 0.7056, 0.2285, 0.7263, 0.563, 0.676, 0.5745, 0.678, 0.568, 0.6958, 0.5565, 0.6922, 0.5329, 0.9568, 0.524, 0.9605, 0.5215, 0.9461, 0.528, 0.9434, 0.2864, 0.7024, 0.3069, 0.6965, 0.3131, 0.7231, 0.2938, 0.7285, 0.5887, 0.702, 0.5991, 0.7068, 0.5894, 0.7322, 0.5788, 0.7282, 0.2285, 0.7263, 0.2749, 0.7056, 0.2835, 0.7317, 0.2382, 0.7497, 0.5565, 0.6922, 0.568, 0.6958, 0.5599, 0.7219, 0.5495, 0.719, 0.568, 0.6958, 0.5887, 0.702, 0.5788, 0.7282, 0.5599, 0.7219, 0.4947, 0.6823, 0.5063, 0.6841, 0.502, 0.7106, 0.4912, 0.7093, 0.5063, 0.6841, 0.5565, 0.6922, 0.5495, 0.719, 0.502, 0.7106, 0.4619, 0.6798, 0.4736, 0.6809, 0.4715, 0.7076, 0.4607, 0.707, 0.4736, 0.6809, 0.4947, 0.6823, 0.4912, 0.7093, 0.4715, 0.7076, 0.4002, 0.6814, 0.4119, 0.681, 0.4124, 0.7078, 0.4016, 0.7084, 0.3676, 0.6845, 0.3793, 0.6836, 0.3818, 0.7103, 0.3711, 0.7115, 0.4119, 0.681, 0.4619, 0.6798, 0.4607, 0.707, 0.4124, 0.7078, 0.3184, 0.6941, 0.3676, 0.6845, 0.3711, 0.7115, 0.3236, 0.7206, 0.3069, 0.6965, 0.3184, 0.6941, 0.3236, 0.7206, 0.3131, 0.7231, 0.3793, 0.6836, 0.4002, 0.6814, 0.4016, 0.7084, 0.3818, 0.7103, 0.3877, 0.9165, 0.3904, 0.9101, 0.4125, 0.8879, 0.419, 0.8852, 0.4317, 0.8852, 0.4381, 0.8879, 0.4603, 0.9101, 0.463, 0.9165, 0.463, 0.9292, 0.4603, 0.9357, 0.4381, 0.9578, 0.4317, 0.9605, 0.419, 0.9605, 0.4125, 0.9578, 0.3904, 0.9357, 0.3877, 0.9292, 0.524, 0.9605, 0.5065, 0.9605, 0.5089, 0.9461, 0.5215, 0.9461, 0.5672, 0.9173, 0.5635, 0.9262, 0.5501, 0.9213, 0.5528, 0.9148, 0.5635, 0.9262, 0.5329, 0.9568, 0.528, 0.9434, 0.5501, 0.9213, 0.5635, 0.8908, 0.5672, 0.8998, 0.5528, 0.9022, 0.5501, 0.8957, 0.5672, 0.8998, 0.5672, 0.9173, 0.5528, 0.9148, 0.5528, 0.9022, 0.524, 0.8565, 0.5329, 0.8602, 0.528, 0.8736, 0.5215, 0.8709, 0.4975, 0.8602, 0.5065, 0.8565, 0.5089, 0.8709, 0.5024, 0.8736, 0.5329, 0.8602, 0.5635, 0.8908, 0.5501, 0.8957, 0.528, 0.8736, 0.4669, 0.8908, 0.4975, 0.8602, 0.5024, 0.8736, 0.4803, 0.8957, 0.4632, 0.8998, 0.4669, 0.8908, 0.4803, 0.8957, 0.4776, 0.9022, 0.5065, 0.8565, 0.524, 0.8565, 0.5215, 0.8709, 0.5089, 0.8709, 0.4669, 0.9262, 0.4632, 0.9173, 0.4776, 0.9148, 0.4803, 0.9213, 0.4632, 0.9173, 0.4632, 0.8998, 0.4776, 0.9022, 0.4776, 0.9148, 0.5065, 0.9605, 0.4975, 0.9568, 0.5024, 0.9434, 0.5089, 0.9461, 0.4975, 0.9568, 0.4669, 0.9262, 0.4803, 0.9213, 0.5024, 0.9434, 0.3869, 0.3741, 0.3773, 0.01875, 0.4004, 0.01873, 0.4081, 0.3746, 0.5312, 0.006506, 0.5297, 0.02479, 0.5068, 0.02317, 0.5079, 0.004638, 0.536, 0.3794, 0.5712, 0.0287, 0.5939, 0.03127, 0.5568, 0.3835, 0.7235, 0.03196, 0.7204, 0.04995, 0.6977, 0.04613, 0.7006, 0.02796, 0.6917, 0.4175, 0.7614, 0.0573, 0.7836, 0.06147, 0.7134, 0.4273, 0.1337, 0.01797, 0.1363, 0.03695, 0.1125, 0.04052, 0.1096, 0.02138, 0.2333, 0.3974, 0.1796, 0.03125, 0.2032, 0.02853, 0.2551, 0.3938, 0.3344, 0.001039, 0.335, 0.01969, 0.3117, 0.0208, 0.3106, 0.001904, 0.3106, 0.001904, 0.3117, 0.0208, 0.2032, 0.02853, 0.2014, 0.009558, 0.5731, 0.01048, 0.5712, 0.0287, 0.5297, 0.02479, 0.5312, 0.006506, 0.7646, 0.03953, 0.7614, 0.0573, 0.7204, 0.04995, 0.7235, 0.03196, 0.3519, 0.3763, 0.335, 0.01969, 0.3773, 0.01875, 0.3869, 0.3741, 0.1096, 0.02138, 0.1125, 0.04052, 0.003092, 0.05749, 0.0001314, 0.03814, 0.5079, 0.004638, 0.5068, 0.02317, 0.4004, 0.01873, 0.4008, 0.0001314, 0.7006, 0.02796, 0.6977, 0.04613, 0.5939, 0.03127, 0.5962, 0.01308, 0.1773, 0.01226, 0.1796, 0.03125, 0.1363, 0.03695, 0.1337, 0.01797, 0.5721, 0.9403, 0.5675, 0.9291, 0.5675, 0.8749, 0.5721, 0.8637, 0.5876, 0.8482, 0.5988, 0.8435, 0.6531, 0.8435, 0.6643, 0.8482, 0.6798, 0.8637, 0.6844, 0.8749, 0.6844, 0.9291, 0.6798, 0.9403, 0.6643, 0.9559, 0.6531, 0.9605, 0.5988, 0.9605, 0.5876, 0.9559, 0.7886, 0.9605, 0.7671, 0.9516, 0.7874, 0.8961, 0.7987, 0.9007, 0.7671, 0.9516, 0.6936, 0.8781, 0.7491, 0.8577, 0.7874, 0.8961, 0.6847, 0.8566, 0.6847, 0.8145, 0.7445, 0.8246, 0.7445, 0.8465, 0.6936, 0.793, 0.7671, 0.7195, 0.7874, 0.775, 0.7491, 0.8134, 0.7886, 0.7106, 0.8307, 0.7106, 0.8206, 0.7704, 0.7987, 0.7704, 0.8522, 0.7195, 0.9257, 0.793, 0.8702, 0.8134, 0.8318, 0.775, 0.7671, 0.7195, 0.7886, 0.7106, 0.7987, 0.7704, 0.7874, 0.775, 0.9346, 0.8145, 0.9346, 0.8566, 0.8748, 0.8465, 0.8748, 0.8246, 0.9257, 0.793, 0.9346, 0.8145, 0.8748, 0.8246, 0.8702, 0.8134, 0.8522, 0.9516, 0.8307, 0.9605, 0.8206, 0.9007, 0.8318, 0.8961, 0.9257, 0.8781, 0.8522, 0.9516, 0.8318, 0.8961, 0.8702, 0.8577, 0.6847, 0.8145, 0.6936, 0.793, 0.7491, 0.8134, 0.7445, 0.8246, 0.6936, 0.8781, 0.6847, 0.8566, 0.7445, 0.8465, 0.7491, 0.8577, 0.8307, 0.7106, 0.8522, 0.7195, 0.8318, 0.775, 0.8206, 0.7704, 0.8307, 0.9605, 0.7886, 0.9605, 0.7987, 0.9007, 0.8206, 0.9007, 0.6547, 0.4047, 0.6917, 0.4175, 0.6594, 0.4775, 0.6291, 0.4676, 0.0732, 0.4617, 0.174, 0.4149, 0.2031, 0.4816, 0.1258, 0.5181, 0.3869, 0.3741, 0.4081, 0.3746, 0.4056, 0.4453, 0.3881, 0.4449, 0.536, 0.3794, 0.5568, 0.3835, 0.5407, 0.4511, 0.5235, 0.4478, 0.1961, 0.4071, 0.2333, 0.3974, 0.2515, 0.467, 0.2206, 0.4754, 0.6917, 0.4175, 0.7134, 0.4273, 0.6761, 0.4849, 0.6594, 0.4775, 0.2333, 0.3974, 0.2551, 0.3938, 0.2692, 0.4639, 0.2515, 0.467, 0.3519, 0.3763, 0.3869, 0.3741, 0.3881, 0.4449, 0.3574, 0.4471, 0.4804, 0.3747, 0.5013, 0.3754, 0.4932, 0.4446, 0.4758, 0.4438, 0.6335, 0.3996, 0.6547, 0.4047, 0.6291, 0.4676, 0.612, 0.4634, 0.2551, 0.3938, 0.3307, 0.3793, 0.3399, 0.4494, 0.2692, 0.4639, 0.174, 0.4149, 0.1961, 0.4071, 0.2206, 0.4754, 0.2031, 0.4816, 0.4081, 0.3746, 0.4804, 0.3747, 0.4758, 0.4438, 0.4056, 0.4453, 0.3307, 0.3793, 0.3519, 0.3763, 0.3574, 0.4471, 0.3399, 0.4494, 0.5013, 0.3754, 0.536, 0.3794, 0.5235, 0.4478, 0.4932, 0.4446, 0.5568, 0.3835, 0.6335, 0.3996, 0.612, 0.4634, 0.5407, 0.4511, 0.1784, 0.5744, 0.2323, 0.5483, 0.2433, 0.5913, 0.1903, 0.6098, 0.6271, 0.5375, 0.6388, 0.5424, 0.6303, 0.5839, 0.6177, 0.5806, 0.2452, 0.5437, 0.2698, 0.5366, 0.2796, 0.5807, 0.256, 0.5873, 0.2323, 0.5483, 0.2452, 0.5437, 0.256, 0.5873, 0.2433, 0.5913, 0.3629, 0.5178, 0.3892, 0.5158, 0.3917, 0.5617, 0.3668, 0.5641, 0.2698, 0.5366, 0.2833, 0.5341, 0.293, 0.5784, 0.2796, 0.5807, 0.2833, 0.5341, 0.349, 0.5194, 0.3531, 0.5657, 0.293, 0.5784, 0.4031, 0.5159, 0.4712, 0.5129, 0.4674, 0.5596, 0.4055, 0.5619, 0.349, 0.5194, 0.3629, 0.5178, 0.3668, 0.5641, 0.3531, 0.5657, 0.3892, 0.5158, 0.4031, 0.5159, 0.4055, 0.5619, 0.3917, 0.5617, 0.4851, 0.5138, 0.5111, 0.5162, 0.5061, 0.5621, 0.4812, 0.5603, 0.4712, 0.5129, 0.4851, 0.5138, 0.4812, 0.5603, 0.4674, 0.5596, 0.5246, 0.5187, 0.5906, 0.5272, 0.5807, 0.5725, 0.5197, 0.5646, 0.5111, 0.5162, 0.5246, 0.5187, 0.5197, 0.5646, 0.5061, 0.5621, 0.6035, 0.5304, 0.6271, 0.5375, 0.6177, 0.5806, 0.5939, 0.5753, 0.5906, 0.5272, 0.6035, 0.5304, 0.5939, 0.5753, 0.5807, 0.5725, 0.1796, 0.03125, 0.1363, 0.03695, 0.1961, 0.4071, 0.2333, 0.3974, 0.6977, 0.04613, 0.5939, 0.03127, 0.5568, 0.3835, 0.6335, 0.3996, 0.5068, 0.02317, 0.4004, 0.01873, 0.4081, 0.3746, 0.4804, 0.3747, 0.1125, 0.04052, 0.003092, 0.05749, 0.0732, 0.4617, 0.174, 0.4149, 0.335, 0.01969, 0.3773, 0.01875, 0.3772, 0.0001316, 0.3344, 0.001039, 0.7614, 0.0573, 0.7204, 0.04995, 0.6547, 0.4047, 0.6917, 0.4175, 0.5712, 0.0287, 0.5297, 0.02479, 0.5013, 0.3754, 0.536, 0.3794, 0.5407, 0.4511, 0.5246, 0.5187, 0.5906, 0.5272, 0.612, 0.4634, 0.3117, 0.0208, 0.2032, 0.02853, 0.2551, 0.3938, 0.3307, 0.3793, 0.335, 0.01969, 0.3117, 0.0208, 0.3307, 0.3793, 0.3519, 0.3763, 0.1796, 0.03125, 0.2032, 0.02853, 0.2014, 0.009558, 0.1773, 0.01226, 0.1363, 0.03695, 0.1125, 0.04052, 0.174, 0.4149, 0.1961, 0.4071, 0.7614, 0.0573, 0.7836, 0.06147, 0.787, 0.04384, 0.7646, 0.03953, 0.7204, 0.04995, 0.6977, 0.04613, 0.6335, 0.3996, 0.6547, 0.4047, 0.5712, 0.0287, 0.5939, 0.03127, 0.5962, 0.01308, 0.5731, 0.01048, 0.5297, 0.02479, 0.5068, 0.02317, 0.4804, 0.3747, 0.5013, 0.3754, 0.3773, 0.01875, 0.4004, 0.01873, 0.4008, 0.0001314, 0.3772, 0.0001316, 0.9346, 0.8566, 0.8748, 0.8465, 0.8702, 0.8577, 0.9257, 0.8781, 0.5807, 0.5725, 0.5708, 0.6177, 0.5844, 0.6201, 0.5939, 0.5753, 0.4932, 0.4446, 0.4851, 0.5138, 0.5111, 0.5162, 0.5235, 0.4478, 0.3399, 0.4494, 0.349, 0.5194, 0.3629, 0.5178, 0.3574, 0.4471, 0.4056, 0.4453, 0.4031, 0.5159, 0.4712, 0.5129, 0.4758, 0.4438, 0.2031, 0.4816, 0.2323, 0.5483, 0.2452, 0.5437, 0.2206, 0.4754, 0.2692, 0.4639, 0.2833, 0.5341, 0.349, 0.5194, 0.3399, 0.4494, 0.612, 0.4634, 0.5906, 0.5272, 0.6035, 0.5304, 0.6291, 0.4676, 0.4758, 0.4438, 0.4712, 0.5129, 0.4851, 0.5138, 0.4932, 0.4446, 0.3574, 0.4471, 0.3629, 0.5178, 0.3892, 0.5158, 0.3881, 0.4449, 0.2515, 0.467, 0.2698, 0.5366, 0.2833, 0.5341, 0.2692, 0.4639, 0.6594, 0.4775, 0.6271, 0.5375, 0.6388, 0.5424, 0.6761, 0.4849, 0.2206, 0.4754, 0.2452, 0.5437, 0.2698, 0.5366, 0.2515, 0.467, 0.5235, 0.4478, 0.5111, 0.5162, 0.5246, 0.5187, 0.5407, 0.4511, 0.3881, 0.4449, 0.3892, 0.5158, 0.4031, 0.5159, 0.4056, 0.4453, 0.1258, 0.5181, 0.1784, 0.5744, 0.2323, 0.5483, 0.2031, 0.4816, 0.6291, 0.4676, 0.6035, 0.5304, 0.6271, 0.5375, 0.6594, 0.4775, 0.3706, 0.6103, 0.3728, 0.6245, 0.3943, 0.6227, 0.3943, 0.6077, 0.5939, 0.5753, 0.5844, 0.6201, 0.6084, 0.6236, 0.6177, 0.5806, 0.5061, 0.5621, 0.5012, 0.6081, 0.5147, 0.6105, 0.5197, 0.5646, 0.5197, 0.5646, 0.5147, 0.6105, 0.5708, 0.6177, 0.5807, 0.5725, 0.4674, 0.5596, 0.4637, 0.6062, 0.4773, 0.6068, 0.4812, 0.5603, 0.4812, 0.5603, 0.4773, 0.6068, 0.5012, 0.6081, 0.5061, 0.5621, 0.3917, 0.5617, 0.3943, 0.6077, 0.4079, 0.6079, 0.4055, 0.5619, 0.3531, 0.5657, 0.3571, 0.612, 0.3706, 0.6103, 0.3668, 0.5641, 0.4055, 0.5619, 0.4079, 0.6079, 0.4637, 0.6062, 0.4674, 0.5596, 0.293, 0.5784, 0.3027, 0.6228, 0.3571, 0.612, 0.3531, 0.5657, 0.2796, 0.5807, 0.2894, 0.6247, 0.3027, 0.6228, 0.293, 0.5784, 0.3668, 0.5641, 0.3706, 0.6103, 0.3943, 0.6077, 0.3917, 0.5617, 0.2433, 0.5913, 0.2542, 0.6342, 0.2668, 0.6309, 0.256, 0.5873, 0.256, 0.5873, 0.2668, 0.6309, 0.2894, 0.6247, 0.2796, 0.5807, 0.6177, 0.5806, 0.6084, 0.6236, 0.6217, 0.6254, 0.6303, 0.5839, 0.1903, 0.6098, 0.2023, 0.6453, 0.2542, 0.6342, 0.2433, 0.5913, 0.4771, 0.6212, 0.4762, 0.6627, 0.4959, 0.6645, 0.4987, 0.623, 0.2542, 0.6342, 0.2593, 0.6467, 0.2708, 0.6443, 0.2668, 0.6309, 0.2668, 0.6309, 0.2708, 0.6443, 0.2917, 0.6394, 0.2894, 0.6247, 0.6084, 0.6236, 0.6056, 0.6394, 0.6198, 0.6408, 0.6217, 0.6254, 0.2023, 0.6453, 0.1992, 0.6584, 0.2593, 0.6467, 0.2542, 0.6342, 0.5708, 0.6177, 0.5706, 0.6321, 0.5824, 0.6349, 0.5844, 0.6201, 0.5844, 0.6201, 0.5824, 0.6349, 0.6056, 0.6394, 0.6084, 0.6236, 0.5012, 0.6081, 0.4987, 0.623, 0.5105, 0.6234, 0.5147, 0.6105, 0.5147, 0.6105, 0.5105, 0.6234, 0.5706, 0.6321, 0.5708, 0.6177, 0.4637, 0.6062, 0.4655, 0.6202, 0.4771, 0.6212, 0.4773, 0.6068, 0.4773, 0.6068, 0.4771, 0.6212, 0.4987, 0.623, 0.5012, 0.6081, 0.3943, 0.6077, 0.3943, 0.6227, 0.4059, 0.6212, 0.4079, 0.6079, 0.3571, 0.612, 0.3612, 0.6254, 0.3728, 0.6245, 0.3706, 0.6103, 0.4079, 0.6079, 0.4059, 0.6212, 0.4655, 0.6202, 0.4637, 0.6062, 0.3027, 0.6228, 0.3028, 0.6361, 0.3612, 0.6254, 0.3571, 0.612, 0.2894, 0.6247, 0.2917, 0.6394, 0.3028, 0.6361, 0.3027, 0.6228, 0.5745, 0.678, 0.568, 0.6958, 0.5887, 0.702, 0.5952, 0.6847, 0.3943, 0.6227, 0.3983, 0.6637, 0.4094, 0.6636, 0.4059, 0.6212, 0.3612, 0.6254, 0.3678, 0.6673, 0.3788, 0.6652, 0.3728, 0.6245, 0.4059, 0.6212, 0.4094, 0.6636, 0.465, 0.6629, 0.4655, 0.6202, 0.3028, 0.6361, 0.313, 0.6773, 0.3678, 0.6673, 0.3612, 0.6254, 0.2917, 0.6394, 0.302, 0.6792, 0.313, 0.6773, 0.3028, 0.6361, 0.3728, 0.6245, 0.3788, 0.6652, 0.3983, 0.6637, 0.3943, 0.6227, 0.2593, 0.6467, 0.2717, 0.6878, 0.2825, 0.6839, 0.2708, 0.6443, 0.2708, 0.6443, 0.2825, 0.6839, 0.302, 0.6792, 0.2917, 0.6394, 0.6056, 0.6394, 0.5952, 0.6847, 0.6071, 0.6899, 0.6198, 0.6408, 0.1992, 0.6584, 0.2133, 0.7124, 0.2717, 0.6878, 0.2593, 0.6467, 0.5706, 0.6321, 0.563, 0.676, 0.5745, 0.678, 0.5824, 0.6349, 0.5824, 0.6349, 0.5745, 0.678, 0.5952, 0.6847, 0.6056, 0.6394, 0.4987, 0.623, 0.4959, 0.6645, 0.507, 0.6663, 0.5105, 0.6234, 0.5105, 0.6234, 0.507, 0.6663, 0.563, 0.676, 0.5706, 0.6321, 0.4655, 0.6202, 0.465, 0.6629, 0.4762, 0.6627, 0.4771, 0.6212, 0.2749, 0.7056, 0.2835, 0.7317, 0.2938, 0.7285, 0.2864, 0.7024, 0.4959, 0.6645, 0.4947, 0.6823, 0.5063, 0.6841, 0.507, 0.6663, 0.507, 0.6663, 0.5063, 0.6841, 0.5565, 0.6922, 0.563, 0.676, 0.465, 0.6629, 0.4619, 0.6798, 0.4736, 0.6809, 0.4762, 0.6627, 0.4762, 0.6627, 0.4736, 0.6809, 0.4947, 0.6823, 0.4959, 0.6645, 0.3983, 0.6637, 0.4002, 0.6814, 0.4119, 0.681, 0.4094, 0.6636, 0.3678, 0.6673, 0.3676, 0.6845, 0.3793, 0.6836, 0.3788, 0.6652, 0.4094, 0.6636, 0.4119, 0.681, 0.4619, 0.6798, 0.465, 0.6629, 0.313, 0.6773, 0.3184, 0.6941, 0.3676, 0.6845, 0.3678, 0.6673, 0.302, 0.6792, 0.3069, 0.6965, 0.3184, 0.6941, 0.313, 0.6773, 0.3788, 0.6652, 0.3793, 0.6836, 0.4002, 0.6814, 0.3983, 0.6637, 0.2717, 0.6878, 0.2749, 0.7056, 0.2864, 0.7024, 0.2825, 0.6839, 0.2825, 0.6839, 0.2864, 0.7024, 0.3069, 0.6965, 0.302, 0.6792, 0.5952, 0.6847, 0.5887, 0.702, 0.5991, 0.7068, 0.6071, 0.6899, 0.2133, 0.7124, 0.2285, 0.7263, 0.2749, 0.7056, 0.2717, 0.6878, 0.563, 0.676, 0.5565, 0.6922, 0.568, 0.6958, 0.5745, 0.678, 0.5329, 0.9568, 0.528, 0.9434, 0.5215, 0.9461, 0.524, 0.9605, 0.2864, 0.7024, 0.2938, 0.7285, 0.3131, 0.7231, 0.3069, 0.6965, 0.5887, 0.702, 0.5788, 0.7282, 0.5894, 0.7322, 0.5991, 0.7068, 0.2285, 0.7263, 0.2382, 0.7497, 0.2835, 0.7317, 0.2749, 0.7056, 0.5565, 0.6922, 0.5495, 0.719, 0.5599, 0.7219, 0.568, 0.6958, 0.568, 0.6958, 0.5599, 0.7219, 0.5788, 0.7282, 0.5887, 0.702, 0.4947, 0.6823, 0.4912, 0.7093, 0.502, 0.7106, 0.5063, 0.6841, 0.5063, 0.6841, 0.502, 0.7106, 0.5495, 0.719, 0.5565, 0.6922, 0.4619, 0.6798, 0.4607, 0.707, 0.4715, 0.7076, 0.4736, 0.6809, 0.4736, 0.6809, 0.4715, 0.7076, 0.4912, 0.7093, 0.4947, 0.6823, 0.4002, 0.6814, 0.4016, 0.7084, 0.4124, 0.7078, 0.4119, 0.681, 0.3676, 0.6845, 0.3711, 0.7115, 0.3818, 0.7103, 0.3793, 0.6836, 0.4119, 0.681, 0.4124, 0.7078, 0.4607, 0.707, 0.4619, 0.6798, 0.3184, 0.6941, 0.3236, 0.7206, 0.3711, 0.7115, 0.3676, 0.6845, 0.3069, 0.6965, 0.3131, 0.7231, 0.3236, 0.7206, 0.3184, 0.6941, 0.3793, 0.6836, 0.3818, 0.7103, 0.4016, 0.7084, 0.4002, 0.6814, 0.3877, 0.9165, 0.3877, 0.9292, 0.3904, 0.9357, 0.4125, 0.9578, 0.419, 0.9605, 0.4317, 0.9605, 0.4381, 0.9578, 0.4603, 0.9357, 0.463, 0.9292, 0.463, 0.9165, 0.4603, 0.9101, 0.4381, 0.8879, 0.4317, 0.8852, 0.419, 0.8852, 0.4125, 0.8879, 0.3904, 0.9101, 0.524, 0.9605, 0.5215, 0.9461, 0.5089, 0.9461, 0.5065, 0.9605, 0.5672, 0.9173, 0.5528, 0.9148, 0.5501, 0.9213, 0.5635, 0.9262, 0.5635, 0.9262, 0.5501, 0.9213, 0.528, 0.9434, 0.5329, 0.9568, 0.5635, 0.8908, 0.5501, 0.8957, 0.5528, 0.9022, 0.5672, 0.8998, 0.5672, 0.8998, 0.5528, 0.9022, 0.5528, 0.9148, 0.5672, 0.9173, 0.524, 0.8565, 0.5215, 0.8709, 0.528, 0.8736, 0.5329, 0.8602, 0.4975, 0.8602, 0.5024, 0.8736, 0.5089, 0.8709, 0.5065, 0.8565, 0.5329, 0.8602, 0.528, 0.8736, 0.5501, 0.8957, 0.5635, 0.8908, 0.4669, 0.8908, 0.4803, 0.8957, 0.5024, 0.8736, 0.4975, 0.8602, 0.4632, 0.8998, 0.4776, 0.9022, 0.4803, 0.8957, 0.4669, 0.8908, 0.5065, 0.8565, 0.5089, 0.8709, 0.5215, 0.8709, 0.524, 0.8565, 0.4669, 0.9262, 0.4803, 0.9213, 0.4776, 0.9148, 0.4632, 0.9173, 0.4632, 0.9173, 0.4776, 0.9148, 0.4776, 0.9022, 0.4632, 0.8998, 0.5065, 0.9605, 0.5089, 0.9461, 0.5024, 0.9434, 0.4975, 0.9568, 0.4975, 0.9568, 0.5024, 0.9434, 0.4803, 0.9213, 0.4669, 0.9262, 0.3869, 0.3741, 0.4081, 0.3746, 0.4004, 0.01873, 0.3773, 0.01875, 0.5312, 0.006506, 0.5079, 0.004638, 0.5068, 0.02317, 0.5297, 0.02479, 0.536, 0.3794, 0.5568, 0.3835, 0.5939, 0.03127, 0.5712, 0.0287, 0.7235, 0.03196, 0.7006, 0.02796, 0.6977, 0.04613, 0.7204, 0.04995, 0.6917, 0.4175, 0.7134, 0.4273, 0.7836, 0.06147, 0.7614, 0.0573, 0.1337, 0.01797, 0.1096, 0.02138, 0.1125, 0.04052, 0.1363, 0.03695, 0.2333, 0.3974, 0.2551, 0.3938, 0.2032, 0.02853, 0.1796, 0.03125, 0.3344, 0.001039, 0.3106, 0.001904, 0.3117, 0.0208, 0.335, 0.01969, 0.3106, 0.001904, 0.2014, 0.009558, 0.2032, 0.02853, 0.3117, 0.0208, 0.5731, 0.01048, 0.5312, 0.006506, 0.5297, 0.02479, 0.5712, 0.0287, 0.7646, 0.03953, 0.7235, 0.03196, 0.7204, 0.04995, 0.7614, 0.0573, 0.3519, 0.3763, 0.3869, 0.3741, 0.3773, 0.01875, 0.335, 0.01969, 0.1096, 0.02138, 0.0001314, 0.03814, 0.003092, 0.05749, 0.1125, 0.04052, 0.5079, 0.004638, 0.4008, 0.0001314, 0.4004, 0.01873, 0.5068, 0.02317, 0.7006, 0.02796, 0.5962, 0.01308, 0.5939, 0.03127, 0.6977, 0.04613, 0.1773, 0.01226, 0.1337, 0.01797, 0.1363, 0.03695, 0.1796, 0.03125, 0.5721, 0.9403, 0.5876, 0.9559, 0.5988, 0.9605, 0.6531, 0.9605, 0.6643, 0.9559, 0.6798, 0.9403, 0.6844, 0.9291, 0.6844, 0.8749, 0.6798, 0.8637, 0.6643, 0.8482, 0.6531, 0.8435, 0.5988, 0.8435, 0.5876, 0.8482, 0.5721, 0.8637, 0.5675, 0.8749, 0.5675, 0.9291, 0.7886, 0.9605, 0.7987, 0.9007, 0.7874, 0.8961, 0.7671, 0.9516, 0.7671, 0.9516, 0.7874, 0.8961, 0.7491, 0.8577, 0.6936, 0.8781, 0.6847, 0.8566, 0.7445, 0.8465, 0.7445, 0.8246, 0.6847, 0.8145, 0.6936, 0.793, 0.7491, 0.8134, 0.7874, 0.775, 0.7671, 0.7195, 0.7886, 0.7106, 0.7987, 0.7704, 0.8206, 0.7704, 0.8307, 0.7106, 0.8522, 0.7195, 0.8318, 0.775, 0.8702, 0.8134, 0.9257, 0.793, 0.7671, 0.7195, 0.7874, 0.775, 0.7987, 0.7704, 0.7886, 0.7106, 0.9346, 0.8145, 0.8748, 0.8246, 0.8748, 0.8465, 0.9346, 0.8566, 0.9257, 0.793, 0.8702, 0.8134, 0.8748, 0.8246, 0.9346, 0.8145, 0.8522, 0.9516, 0.8318, 0.8961, 0.8206, 0.9007, 0.8307, 0.9605, 0.9257, 0.8781, 0.8702, 0.8577, 0.8318, 0.8961, 0.8522, 0.9516, 0.6847, 0.8145, 0.7445, 0.8246, 0.7491, 0.8134, 0.6936, 0.793, 0.6936, 0.8781, 0.7491, 0.8577, 0.7445, 0.8465, 0.6847, 0.8566, 0.8307, 0.7106, 0.8206, 0.7704, 0.8318, 0.775, 0.8522, 0.7195, 0.8307, 0.9605, 0.8206, 0.9007, 0.7987, 0.9007, 0.7886, 0.9605, 0.6547, 0.4047, 0.6291, 0.4676, 0.6594, 0.4775, 0.6917, 0.4175, 0.0732, 0.4617, 0.1258, 0.5181, 0.2031, 0.4816, 0.174, 0.4149, 0.3869, 0.3741, 0.3881, 0.4449, 0.4056, 0.4453, 0.4081, 0.3746, 0.536, 0.3794, 0.5235, 0.4478, 0.5407, 0.4511, 0.5568, 0.3835, 0.1961, 0.4071, 0.2206, 0.4754, 0.2515, 0.467, 0.2333, 0.3974, 0.6917, 0.4175, 0.6594, 0.4775, 0.6761, 0.4849, 0.7134, 0.4273, 0.2333, 0.3974, 0.2515, 0.467, 0.2692, 0.4639, 0.2551, 0.3938, 0.3519, 0.3763, 0.3574, 0.4471, 0.3881, 0.4449, 0.3869, 0.3741, 0.4804, 0.3747, 0.4758, 0.4438, 0.4932, 0.4446, 0.5013, 0.3754, 0.6335, 0.3996, 0.612, 0.4634, 0.6291, 0.4676, 0.6547, 0.4047, 0.2551, 0.3938, 0.2692, 0.4639, 0.3399, 0.4494, 0.3307, 0.3793, 0.174, 0.4149, 0.2031, 0.4816, 0.2206, 0.4754, 0.1961, 0.4071, 0.4081, 0.3746, 0.4056, 0.4453, 0.4758, 0.4438, 0.4804, 0.3747, 0.3307, 0.3793, 0.3399, 0.4494, 0.3574, 0.4471, 0.3519, 0.3763, 0.5013, 0.3754, 0.4932, 0.4446, 0.5235, 0.4478, 0.536, 0.3794, 0.5568, 0.3835, 0.5407, 0.4511, 0.612, 0.4634, 0.6335, 0.3996, 0.1784, 0.5744, 0.1903, 0.6098, 0.2433, 0.5913, 0.2323, 0.5483, 0.6271, 0.5375, 0.6177, 0.5806, 0.6303, 0.5839, 0.6388, 0.5424, 0.2452, 0.5437, 0.256, 0.5873, 0.2796, 0.5807, 0.2698, 0.5366, 0.2323, 0.5483, 0.2433, 0.5913, 0.256, 0.5873, 0.2452, 0.5437, 0.3629, 0.5178, 0.3668, 0.5641, 0.3917, 0.5617, 0.3892, 0.5158, 0.2698, 0.5366, 0.2796, 0.5807, 0.293, 0.5784, 0.2833, 0.5341, 0.2833, 0.5341, 0.293, 0.5784, 0.3531, 0.5657, 0.349, 0.5194, 0.4031, 0.5159, 0.4055, 0.5619, 0.4674, 0.5596, 0.4712, 0.5129, 0.349, 0.5194, 0.3531, 0.5657, 0.3668, 0.5641, 0.3629, 0.5178, 0.3892, 0.5158, 0.3917, 0.5617, 0.4055, 0.5619, 0.4031, 0.5159, 0.4851, 0.5138, 0.4812, 0.5603, 0.5061, 0.5621, 0.5111, 0.5162, 0.4712, 0.5129, 0.4674, 0.5596, 0.4812, 0.5603, 0.4851, 0.5138, 0.5246, 0.5187, 0.5197, 0.5646, 0.5807, 0.5725, 0.5906, 0.5272, 0.5111, 0.5162, 0.5061, 0.5621, 0.5197, 0.5646, 0.5246, 0.5187, 0.6035, 0.5304, 0.5939, 0.5753, 0.6177, 0.5806, 0.6271, 0.5375, 0.5906, 0.5272, 0.5807, 0.5725, 0.5939, 0.5753, 0.6035, 0.5304])
me_cube.materials.append(mat_material)
me_cube.use_remesh_preserve_volume = False
me_cube.use_remesh_preserve_attributes = False
me_cube.use_mirror_vertex_groups = False
me_cube.update()

# ---- objects
ob_bottle = bpy.data.objects.new('bottle', me_cube)
ob_lamp = bpy.data.objects.new('Lamp', light_lamp)
ob_camera = bpy.data.objects.new('Camera', cam_camera)

# ---- transforms, parenting, visibility, modifiers, constraints
ob_bottle.location = (0.0, 0.0, 0.0)
ob_bottle.lock_rotations_4d = False
ob_bottle.empty_display_type = 'ARROWS'
ob_bottle.lineart.crease_threshold = 0.0
_m = ob_bottle.modifiers.new('Subsurf', 'SUBSURF')
_m.uv_smooth = 'PRESERVE_CORNERS'
_m.levels = 3
_m.render_levels = 3
_m.show_only_control_edges = False
ob_lamp.location = (4.076, 1.005, 5.904)
ob_lamp.rotation_euler = (0.6503, 0.05522, 1.866)
ob_lamp.lock_rotations_4d = False
ob_lamp.empty_display_type = 'ARROWS'
ob_lamp.color = (0.0, 0.0, 0.0, 0.0)
ob_lamp.lineart.crease_threshold = 0.0
ob_camera.location = (7.481, -6.508, 5.344)
ob_camera.rotation_euler = (1.109, 0.0, 0.8149)
ob_camera.lock_rotations_4d = False
ob_camera.empty_display_type = 'ARROWS'
ob_camera.color = (0.0, 0.0, 0.0, 0.0)
ob_camera.display_type = 'WIRE'
ob_camera.lineart.crease_threshold = 0.0

# ---- collection membership
col_collection_1.objects.link(ob_bottle)
col_collection_1.objects.link(ob_lamp)
col_collection_1.objects.link(ob_camera)

# ---- scene / render settings (as saved in the file)
scene.camera = ob_camera
scene.frame_start = 1; scene.frame_end = 250; scene.frame_set(1)
scene.render.engine = 'BLENDER_EEVEE_NEXT'
scene.render.resolution_percentage = 50
scene.render.dither_intensity = 0.0
scene.cycles.use_denoising = False
scene.cycles.samples = 128
scene.cycles.sampling_pattern = 'TABULATED_SOBOL'
scene.cycles.light_sampling_threshold = 0.0
scene.cycles.use_adaptive_sampling = False
scene.cycles.use_light_tree = False
scene.cycles.blur_glossy = 0.0
scene.cycles.sample_clamp_indirect = 0.0
scene.view_settings.view_transform = 'Standard'
bpy.context.view_layer.update()
